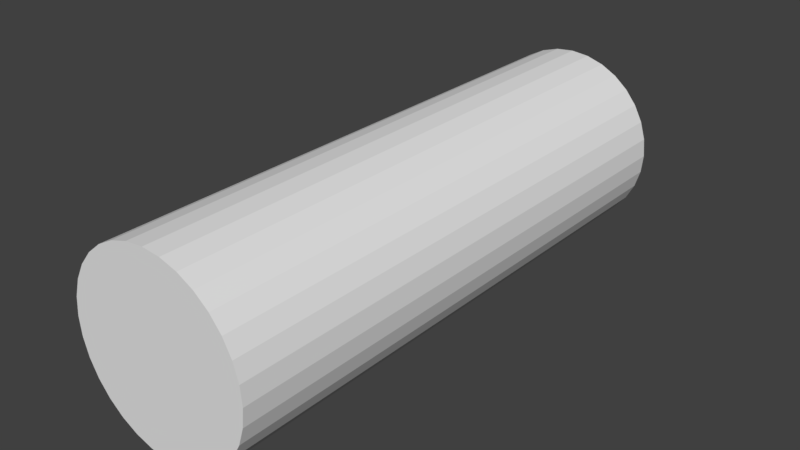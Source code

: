 # Source: paqueteGalletitas_blend.blend  (saved by Blender 2.79.0; exported with 4.5.12 LTS)
import bpy
from mathutils import Matrix  # noqa: F401  (used for matrix-valued properties, if any)

bpy.ops.wm.read_factory_settings(use_empty=True)
scene = bpy.context.scene
scene.name = 'Scene'

# ---- collections
col_collection_1 = bpy.data.collections.new('Collection 1'); scene.collection.children.link(col_collection_1)

# ---- world
world_world = bpy.data.worlds.new('World'); scene.world = world_world
world_world.color = (0.05088, 0.05088, 0.05088)
world_world.use_sun_shadow = False
world_world.sun_shadow_jitter_overblur = 0.0
world_world.cycles.sampling_method = 'MANUAL'

# ---- meshes
me_cylinder = bpy.data.meshes.new('Cylinder')
me_cylinder.from_pydata([(0.0, 3.0, 1.0), (0.0, -3.0, 1.0), (0.1951, 3.0, 0.9808), (0.1951, -3.0, 0.9808), (0.3827, 3.0, 0.9239), (0.3827, -3.0, 0.9239), (0.5556, 3.0, 0.8315), (0.5556, -3.0, 0.8315), (0.7071, 3.0, 0.7071), (0.7071, -3.0, 0.7071), (0.8315, 3.0, 0.5556), (0.8315, -3.0, 0.5556), (0.9239, 3.0, 0.3827), (0.9239, -3.0, 0.3827), (0.9808, 3.0, 0.1951), (0.9808, -3.0, 0.1951), (1.0, 3.0, -1.788e-07), (1.0, -3.0, -2.384e-07), (0.9808, 3.0, -0.1951), (0.9808, -3.0, -0.1951), (0.9239, 3.0, -0.3827), (0.9239, -3.0, -0.3827), (0.8315, 3.0, -0.5556), (0.8315, -3.0, -0.5556), (0.7071, 3.0, -0.7071), (0.7071, -3.0, -0.7071), (0.5556, 3.0, -0.8315), (0.5556, -3.0, -0.8315), (0.3827, 3.0, -0.9239), (0.3827, -3.0, -0.9239), (0.1951, 3.0, -0.9808), (0.1951, -3.0, -0.9808), (-3.258e-07, 3.0, -1.0), (-3.258e-07, -3.0, -1.0), (-0.1951, 3.0, -0.9808), (-0.1951, -3.0, -0.9808), (-0.3827, 3.0, -0.9239), (-0.3827, -3.0, -0.9239), (-0.5556, 3.0, -0.8315), (-0.5556, -3.0, -0.8315), (-0.7071, 3.0, -0.7071), (-0.7071, -3.0, -0.7071), (-0.8315, 3.0, -0.5556), (-0.8315, -3.0, -0.5556), (-0.9239, 3.0, -0.3827), (-0.9239, -3.0, -0.3827), (-0.9808, 3.0, -0.1951), (-0.9808, -3.0, -0.1951), (-1.0, 3.0, 7.153e-07), (-1.0, -3.0, 5.96e-07), (-0.9808, 3.0, 0.1951), (-0.9808, -3.0, 0.1951), (-0.9239, 3.0, 0.3827), (-0.9239, -3.0, 0.3827), (-0.8315, 3.0, 0.5556), (-0.8315, -3.0, 0.5556), (-0.7071, 3.0, 0.7071), (-0.7071, -3.0, 0.7071), (-0.5556, 3.0, 0.8315), (-0.5556, -3.0, 0.8315), (-0.3827, 3.0, 0.9239), (-0.3827, -3.0, 0.9239), (-0.1951, 3.0, 0.9808), (-0.1951, -3.0, 0.9808)], [], [(0, 1, 3, 2), (2, 3, 5, 4), (4, 5, 7, 6), (6, 7, 9, 8), (8, 9, 11, 10), (10, 11, 13, 12), (12, 13, 15, 14), (14, 15, 17, 16), (16, 17, 19, 18), (18, 19, 21, 20), (20, 21, 23, 22), (22, 23, 25, 24), (24, 25, 27, 26), (26, 27, 29, 28), (28, 29, 31, 30), (30, 31, 33, 32), (32, 33, 35, 34), (34, 35, 37, 36), (36, 37, 39, 38), (38, 39, 41, 40), (40, 41, 43, 42), (42, 43, 45, 44), (44, 45, 47, 46), (46, 47, 49, 48), (48, 49, 51, 50), (50, 51, 53, 52), (52, 53, 55, 54), (54, 55, 57, 56), (56, 57, 59, 58), (58, 59, 61, 60), (3, 1, 63, 61, 59, 57, 55, 53, 51, 49, 47, 45, 43, 41, 39, 37, 35, 33, 31, 29, 27, 25, 23, 21, 19, 17, 15, 13, 11, 9, 7, 5), (60, 61, 63, 62), (62, 63, 1, 0), (0, 2, 4, 6, 8, 10, 12, 14, 16, 18, 20, 22, 24, 26, 28, 30, 32, 34, 36, 38, 40, 42, 44, 46, 48, 50, 52, 54, 56, 58, 60, 62)])
_uv = me_cylinder.uv_layers.new(name='UVMap')
_uv.uv.foreach_set('vector', [1.001, 0.2189, -6.777e-05, 0.2189, -6.747e-05, 0.1877, 1.001, 0.1877, 1.001, 0.1877, -6.747e-05, 0.1877, -6.717e-05, 0.1564, 1.001, 0.1564, 1.001, 0.1564, -6.717e-05, 0.1564, -6.706e-05, 0.1252, 1.001, 0.1252, 1.001, 0.1252, -6.706e-05, 0.1252, -6.67e-05, 0.09393, 1.001, 0.09394, 1.001, 0.09394, -6.67e-05, 0.09393, -6.616e-05, 0.06268, 1.001, 0.06269, 1.001, 0.06269, -6.616e-05, 0.06268, -6.58e-05, 0.03144, 1.001, 0.03145, 1.001, 0.03145, -6.58e-05, 0.03144, -6.545e-05, 0.0001969, 1.001, 0.0002053, 1.001, 1.0, -7.313e-05, 1.0, -7.302e-05, 0.9688, 1.001, 0.9688, 1.001, 0.9688, -7.302e-05, 0.9688, -7.302e-05, 0.9375, 1.001, 0.9375, 1.001, 0.9375, -7.302e-05, 0.9375, -7.278e-05, 0.9063, 1.001, 0.9063, 1.001, 0.9063, -7.278e-05, 0.9063, -7.278e-05, 0.875, 1.001, 0.875, 1.001, 0.875, -7.278e-05, 0.875, -7.266e-05, 0.8438, 1.001, 0.8438, 1.001, 0.8438, -7.266e-05, 0.8438, -7.272e-05, 0.8125, 1.001, 0.8125, 1.001, 0.8125, -7.272e-05, 0.8125, -7.254e-05, 0.7813, 1.001, 0.7813, 1.001, 0.7813, -7.254e-05, 0.7813, -7.236e-05, 0.75, 1.001, 0.7501, 1.001, 0.7501, -7.236e-05, 0.75, -7.218e-05, 0.7188, 1.001, 0.7188, 1.001, 0.7188, -7.218e-05, 0.7188, -7.2e-05, 0.6876, 1.001, 0.6876, 1.001, 0.6876, -7.2e-05, 0.6876, -7.176e-05, 0.6563, 1.001, 0.6563, 1.001, 0.6563, -7.176e-05, 0.6563, -7.159e-05, 0.6251, 1.001, 0.6251, 1.001, 0.6251, -7.159e-05, 0.6251, -7.141e-05, 0.5938, 1.001, 0.5938, 1.001, 0.5938, -7.141e-05, 0.5938, -7.105e-05, 0.5626, 1.001, 0.5626, 1.001, 0.5626, -7.105e-05, 0.5626, -7.087e-05, 0.5313, 1.001, 0.5314, 1.001, 0.5314, -7.087e-05, 0.5313, -7.045e-05, 0.5001, 1.001, 0.5001, 1.001, 0.5001, -7.045e-05, 0.5001, -7.01e-05, 0.4689, 1.001, 0.4689, 1.001, 0.4689, -7.01e-05, 0.4689, -6.968e-05, 0.4376, 1.001, 0.4376, 1.001, 0.4376, -6.968e-05, 0.4376, -6.95e-05, 0.4064, 1.001, 0.4064, 1.001, 0.4064, -6.95e-05, 0.4064, -6.908e-05, 0.3751, 1.001, 0.3751, 1.001, 0.3751, -6.908e-05, 0.3751, -6.878e-05, 0.3439, 1.001, 0.3439, 1.001, 0.3439, -6.878e-05, 0.3439, -6.86e-05, 0.3126, 1.001, 0.3126, 1.001, 0.3126, -6.86e-05, 0.3126, -6.843e-05, 0.2814, 1.001, 0.2814, 0.3328, 0.07, 0.3519, 0.09858, 0.3651, 0.1303, 0.3718, 0.1641, 0.3718, 0.1984, 0.3651, 0.2322, 0.3519, 0.2639, 0.3328, 0.2925, 0.3085, 0.3168, 0.2799, 0.3359, 0.2482, 0.3491, 0.2145, 0.3558, 0.1801, 0.3558, 0.1464, 0.3491, 0.1146, 0.3359, 0.08603, 0.3168, 0.06172, 0.2925, 0.04262, 0.2639, 0.02946, 0.2322, 0.02275, 0.1984, 0.02275, 0.1641, 0.02946, 0.1303, 0.04262, 0.09858, 0.06172, 0.07, 0.08603, 0.04569, 0.1146, 0.02659, 0.1464, 0.01343, 0.1801, 0.006725, 0.2145, 0.006725, 0.2482, 0.01343, 0.2799, 0.02659, 0.3085, 0.04569, 1.001, 0.2814, -6.843e-05, 0.2814, -6.801e-05, 0.2501, 1.001, 0.2502, 1.001, 0.2502, -6.801e-05, 0.2501, -6.777e-05, 0.2189, 1.001, 0.2189, 0.7011, 0.2639, 0.682, 0.2925, 0.6577, 0.3168, 0.6291, 0.3359, 0.5974, 0.3491, 0.5637, 0.3558, 0.5293, 0.3558, 0.4956, 0.3491, 0.4638, 0.3359, 0.4352, 0.3168, 0.4109, 0.2925, 0.3918, 0.2639, 0.3787, 0.2322, 0.3719, 0.1984, 0.3719, 0.1641, 0.3787, 0.1303, 0.3918, 0.09858, 0.4109, 0.07, 0.4352, 0.04569, 0.4638, 0.02659, 0.4956, 0.01343, 0.5293, 0.006724, 0.5637, 0.006724, 0.5974, 0.01343, 0.6291, 0.02659, 0.6577, 0.04569, 0.682, 0.07, 0.7011, 0.09858, 0.7143, 0.1303, 0.721, 0.1641, 0.721, 0.1984, 0.7143, 0.2322])
me_cylinder.use_remesh_preserve_volume = False
me_cylinder.use_remesh_preserve_attributes = False
me_cylinder.use_mirror_vertex_groups = False
me_cylinder.update()

# ---- objects
ob_cylinder = bpy.data.objects.new('Cylinder', me_cylinder)

# ---- transforms, parenting, visibility, modifiers, constraints
ob_cylinder.location = (0.0, 0.0, 0.0)
ob_cylinder.lineart.crease_threshold = 0.0

# ---- collection membership
col_collection_1.objects.link(ob_cylinder)

# ---- scene / render settings (as saved in the file)
scene.frame_start = 1; scene.frame_end = 250; scene.frame_set(1)
scene.render.engine = 'BLENDER_EEVEE_NEXT'
scene.render.resolution_percentage = 50
scene.render.dither_intensity = 0.0
scene.cycles.use_denoising = False
scene.cycles.samples = 128
scene.cycles.sampling_pattern = 'TABULATED_SOBOL'
scene.cycles.use_adaptive_sampling = False
scene.cycles.use_light_tree = False
scene.cycles.blur_glossy = 0.0
scene.cycles.sample_clamp_indirect = 0.0
scene.view_settings.view_transform = 'Standard'
bpy.context.view_layer.update()

# ---- added for rendering (the .blend has no active camera and no usable light): camera, sun
cam_auto = bpy.data.cameras.new('AutoCamera')
cam_auto.lens = 50.0
cam_auto.sensor_width = 36.0
cam_auto.clip_end = 1000.0
ob_auto_camera = bpy.data.objects.new('AutoCamera', cam_auto)
scene.collection.objects.link(ob_auto_camera)
ob_auto_camera.location = (6.13725, -7.3647, 4.9098)
ob_auto_camera.rotation_euler = (1.09748, -7.21219e-08, 0.694738)
scene.camera = ob_auto_camera
light_auto_sun = bpy.data.lights.new('AutoSun', 'SUN')
light_auto_sun.energy = 3.0
light_auto_sun.angle = 0.0523599
ob_auto_sun = bpy.data.objects.new('AutoSun', light_auto_sun)
scene.collection.objects.link(ob_auto_sun)
ob_auto_sun.rotation_euler = (0.872665, 0.174533, 0.523599)
bpy.context.view_layer.update()
